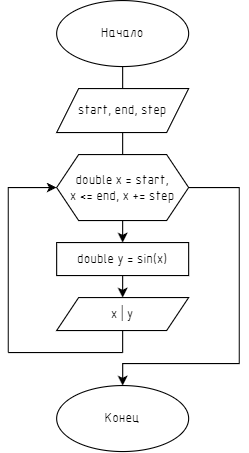

The diagram above was exported from draw.io. Its source (the exported page's mxGraphModel, read from the mxfile embedded in the PNG):
<mxGraphModel dx="1050" dy="565" grid="1" gridSize="10" guides="1" tooltips="1" connect="1" arrows="1" fold="1" page="1" pageScale="1" pageWidth="827" pageHeight="1169" math="0" shadow="0">
  <root>
    <mxCell id="WIyWlLk6GJQsqaUBKTNV-0" />
    <mxCell id="WIyWlLk6GJQsqaUBKTNV-1" parent="WIyWlLk6GJQsqaUBKTNV-0" />
    <mxCell id="HUyfs8fBQUWeBIosQU8k-0" value="&lt;font face=&quot;GOST Common&quot;&gt;Начало&lt;/font&gt;" style="ellipse;whiteSpace=wrap;html=1;" vertex="1" parent="WIyWlLk6GJQsqaUBKTNV-1">
      <mxGeometry x="354" y="40" width="120" height="60" as="geometry" />
    </mxCell>
    <mxCell id="HUyfs8fBQUWeBIosQU8k-1" value="" style="endArrow=none;html=1;rounded=0;exitX=0.5;exitY=0;exitDx=0;exitDy=0;" edge="1" parent="WIyWlLk6GJQsqaUBKTNV-1" source="HUyfs8fBQUWeBIosQU8k-2">
      <mxGeometry width="50" height="50" relative="1" as="geometry">
        <mxPoint x="414" y="100" as="sourcePoint" />
        <mxPoint x="414" y="100" as="targetPoint" />
      </mxGeometry>
    </mxCell>
    <mxCell id="HUyfs8fBQUWeBIosQU8k-2" value="&lt;font face=&quot;GOST Common&quot;&gt;start, end, step&lt;/font&gt;" style="shape=parallelogram;perimeter=parallelogramPerimeter;whiteSpace=wrap;html=1;fixedSize=1;" vertex="1" parent="WIyWlLk6GJQsqaUBKTNV-1">
      <mxGeometry x="354" y="120" width="120" height="40" as="geometry" />
    </mxCell>
    <mxCell id="HUyfs8fBQUWeBIosQU8k-3" value="&lt;font face=&quot;GOST Common&quot;&gt;double x = start, &lt;br&gt;x &amp;lt;= end, x += step&lt;/font&gt;" style="shape=hexagon;perimeter=hexagonPerimeter2;whiteSpace=wrap;html=1;fixedSize=1;fontFamily=Helvetica;" vertex="1" parent="WIyWlLk6GJQsqaUBKTNV-1">
      <mxGeometry x="354" y="180" width="120" height="60" as="geometry" />
    </mxCell>
    <mxCell id="HUyfs8fBQUWeBIosQU8k-4" value="" style="endArrow=none;html=1;rounded=0;entryX=0.5;entryY=1;entryDx=0;entryDy=0;exitX=0.5;exitY=0;exitDx=0;exitDy=0;" edge="1" parent="WIyWlLk6GJQsqaUBKTNV-1" source="HUyfs8fBQUWeBIosQU8k-3" target="HUyfs8fBQUWeBIosQU8k-2">
      <mxGeometry width="50" height="50" relative="1" as="geometry">
        <mxPoint x="390" y="320" as="sourcePoint" />
        <mxPoint x="440" y="270" as="targetPoint" />
      </mxGeometry>
    </mxCell>
    <mxCell id="HUyfs8fBQUWeBIosQU8k-5" value="" style="endArrow=classic;html=1;rounded=0;exitX=0.5;exitY=1;exitDx=0;exitDy=0;" edge="1" parent="WIyWlLk6GJQsqaUBKTNV-1" source="HUyfs8fBQUWeBIosQU8k-3" target="HUyfs8fBQUWeBIosQU8k-6">
      <mxGeometry width="50" height="50" relative="1" as="geometry">
        <mxPoint x="390" y="320" as="sourcePoint" />
        <mxPoint x="414" y="270" as="targetPoint" />
      </mxGeometry>
    </mxCell>
    <mxCell id="HUyfs8fBQUWeBIosQU8k-6" value="&lt;font face=&quot;GOST Common&quot;&gt;double y = sin(x)&lt;/font&gt;" style="rounded=0;whiteSpace=wrap;html=1;" vertex="1" parent="WIyWlLk6GJQsqaUBKTNV-1">
      <mxGeometry x="354" y="260" width="120" height="30" as="geometry" />
    </mxCell>
    <mxCell id="HUyfs8fBQUWeBIosQU8k-10" value="" style="endArrow=classic;html=1;rounded=0;exitX=0.5;exitY=1;exitDx=0;exitDy=0;entryX=0.5;entryY=0;entryDx=0;entryDy=0;" edge="1" parent="WIyWlLk6GJQsqaUBKTNV-1" source="HUyfs8fBQUWeBIosQU8k-6">
      <mxGeometry width="50" height="50" relative="1" as="geometry">
        <mxPoint x="390" y="320" as="sourcePoint" />
        <mxPoint x="414" y="310" as="targetPoint" />
      </mxGeometry>
    </mxCell>
    <mxCell id="HUyfs8fBQUWeBIosQU8k-12" value="" style="endArrow=none;html=1;rounded=0;entryX=0.5;entryY=1;entryDx=0;entryDy=0;" edge="1" parent="WIyWlLk6GJQsqaUBKTNV-1">
      <mxGeometry width="50" height="50" relative="1" as="geometry">
        <mxPoint x="414" y="360" as="sourcePoint" />
        <mxPoint x="414" y="340" as="targetPoint" />
      </mxGeometry>
    </mxCell>
    <mxCell id="HUyfs8fBQUWeBIosQU8k-13" value="" style="endArrow=none;html=1;rounded=0;" edge="1" parent="WIyWlLk6GJQsqaUBKTNV-1">
      <mxGeometry width="50" height="50" relative="1" as="geometry">
        <mxPoint x="414" y="360" as="sourcePoint" />
        <mxPoint x="310" y="360" as="targetPoint" />
      </mxGeometry>
    </mxCell>
    <mxCell id="HUyfs8fBQUWeBIosQU8k-14" value="" style="endArrow=classic;html=1;rounded=0;entryX=0;entryY=0.5;entryDx=0;entryDy=0;" edge="1" parent="WIyWlLk6GJQsqaUBKTNV-1" target="HUyfs8fBQUWeBIosQU8k-3">
      <mxGeometry width="50" height="50" relative="1" as="geometry">
        <mxPoint x="310" y="360" as="sourcePoint" />
        <mxPoint x="440" y="270" as="targetPoint" />
        <Array as="points">
          <mxPoint x="310" y="210" />
        </Array>
      </mxGeometry>
    </mxCell>
    <mxCell id="HUyfs8fBQUWeBIosQU8k-15" value="" style="endArrow=classic;html=1;rounded=0;exitX=1;exitY=0.5;exitDx=0;exitDy=0;entryX=0.5;entryY=0;entryDx=0;entryDy=0;" edge="1" parent="WIyWlLk6GJQsqaUBKTNV-1" source="HUyfs8fBQUWeBIosQU8k-3" target="HUyfs8fBQUWeBIosQU8k-16">
      <mxGeometry width="50" height="50" relative="1" as="geometry">
        <mxPoint x="510" y="360" as="sourcePoint" />
        <mxPoint x="410" y="400" as="targetPoint" />
        <Array as="points">
          <mxPoint x="520" y="210" />
          <mxPoint x="520" y="370" />
          <mxPoint x="414" y="370" />
        </Array>
      </mxGeometry>
    </mxCell>
    <mxCell id="HUyfs8fBQUWeBIosQU8k-16" value="&lt;font face=&quot;GOST Common&quot;&gt;Конец&lt;/font&gt;" style="ellipse;whiteSpace=wrap;html=1;" vertex="1" parent="WIyWlLk6GJQsqaUBKTNV-1">
      <mxGeometry x="354" y="390" width="120" height="60" as="geometry" />
    </mxCell>
    <mxCell id="HUyfs8fBQUWeBIosQU8k-17" value="&lt;font face=&quot;GOST Common&quot;&gt;x | y&lt;/font&gt;" style="shape=parallelogram;perimeter=parallelogramPerimeter;whiteSpace=wrap;html=1;fixedSize=1;" vertex="1" parent="WIyWlLk6GJQsqaUBKTNV-1">
      <mxGeometry x="354" y="310" width="120" height="30" as="geometry" />
    </mxCell>
  </root>
</mxGraphModel>